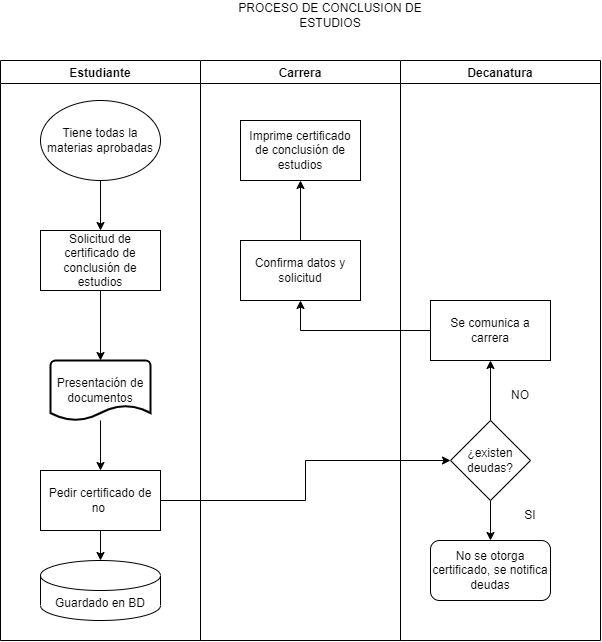

The diagram above was exported from draw.io. Its source (the exported page's mxGraphModel, read from the mxfile embedded in the PNG):
<mxGraphModel dx="918" dy="512" grid="1" gridSize="10" guides="1" tooltips="1" connect="1" arrows="1" fold="1" page="1" pageScale="1" pageWidth="827" pageHeight="1169" math="0" shadow="0">
  <root>
    <mxCell id="0" />
    <mxCell id="1" parent="0" />
    <mxCell id="vTp6MxIDt-C5fbqOUBeA-1" value="Estudiante" style="swimlane;" vertex="1" parent="1">
      <mxGeometry x="60" y="80" width="200" height="580" as="geometry" />
    </mxCell>
    <mxCell id="vTp6MxIDt-C5fbqOUBeA-2" style="edgeStyle=orthogonalEdgeStyle;rounded=0;orthogonalLoop=1;jettySize=auto;html=1;exitX=0.5;exitY=1;exitDx=0;exitDy=0;entryX=0.5;entryY=0;entryDx=0;entryDy=0;" edge="1" parent="vTp6MxIDt-C5fbqOUBeA-1" source="vTp6MxIDt-C5fbqOUBeA-3" target="vTp6MxIDt-C5fbqOUBeA-4">
      <mxGeometry relative="1" as="geometry" />
    </mxCell>
    <mxCell id="vTp6MxIDt-C5fbqOUBeA-3" value="Tiene todas la materias aprobadas" style="ellipse;whiteSpace=wrap;html=1;" vertex="1" parent="vTp6MxIDt-C5fbqOUBeA-1">
      <mxGeometry x="40" y="40" width="120" height="80" as="geometry" />
    </mxCell>
    <mxCell id="vTp6MxIDt-C5fbqOUBeA-4" value="Solicitud de certificado de conclusión de estudios" style="rounded=0;whiteSpace=wrap;html=1;" vertex="1" parent="vTp6MxIDt-C5fbqOUBeA-1">
      <mxGeometry x="40" y="170" width="120" height="60" as="geometry" />
    </mxCell>
    <mxCell id="vTp6MxIDt-C5fbqOUBeA-5" style="edgeStyle=orthogonalEdgeStyle;rounded=0;orthogonalLoop=1;jettySize=auto;html=1;" edge="1" parent="vTp6MxIDt-C5fbqOUBeA-1" source="vTp6MxIDt-C5fbqOUBeA-6" target="vTp6MxIDt-C5fbqOUBeA-9">
      <mxGeometry relative="1" as="geometry" />
    </mxCell>
    <mxCell id="vTp6MxIDt-C5fbqOUBeA-6" value="Presentación de documentos" style="strokeWidth=2;html=1;shape=mxgraph.flowchart.document2;whiteSpace=wrap;size=0.25;" vertex="1" parent="vTp6MxIDt-C5fbqOUBeA-1">
      <mxGeometry x="50" y="300" width="100" height="60" as="geometry" />
    </mxCell>
    <mxCell id="vTp6MxIDt-C5fbqOUBeA-7" value="" style="endArrow=classic;html=1;rounded=0;exitX=0.5;exitY=1;exitDx=0;exitDy=0;entryX=0.5;entryY=0;entryDx=0;entryDy=0;entryPerimeter=0;" edge="1" parent="vTp6MxIDt-C5fbqOUBeA-1" source="vTp6MxIDt-C5fbqOUBeA-4" target="vTp6MxIDt-C5fbqOUBeA-6">
      <mxGeometry width="50" height="50" relative="1" as="geometry">
        <mxPoint x="80" y="290" as="sourcePoint" />
        <mxPoint x="130" y="240" as="targetPoint" />
      </mxGeometry>
    </mxCell>
    <mxCell id="vTp6MxIDt-C5fbqOUBeA-8" style="edgeStyle=orthogonalEdgeStyle;rounded=0;orthogonalLoop=1;jettySize=auto;html=1;exitX=0.5;exitY=1;exitDx=0;exitDy=0;entryX=0.5;entryY=0;entryDx=0;entryDy=0;entryPerimeter=0;" edge="1" parent="vTp6MxIDt-C5fbqOUBeA-1" source="vTp6MxIDt-C5fbqOUBeA-9" target="vTp6MxIDt-C5fbqOUBeA-10">
      <mxGeometry relative="1" as="geometry" />
    </mxCell>
    <mxCell id="vTp6MxIDt-C5fbqOUBeA-9" value="Pedir certificado de no&amp;nbsp;" style="rounded=0;whiteSpace=wrap;html=1;" vertex="1" parent="vTp6MxIDt-C5fbqOUBeA-1">
      <mxGeometry x="40" y="410" width="120" height="60" as="geometry" />
    </mxCell>
    <mxCell id="vTp6MxIDt-C5fbqOUBeA-10" value="Guardado en BD" style="shape=cylinder3;whiteSpace=wrap;html=1;boundedLbl=1;backgroundOutline=1;size=15;" vertex="1" parent="vTp6MxIDt-C5fbqOUBeA-1">
      <mxGeometry x="40" y="500" width="120" height="60" as="geometry" />
    </mxCell>
    <mxCell id="vTp6MxIDt-C5fbqOUBeA-11" value="Carrera" style="swimlane;" vertex="1" parent="1">
      <mxGeometry x="260" y="80" width="200" height="580" as="geometry" />
    </mxCell>
    <mxCell id="vTp6MxIDt-C5fbqOUBeA-35" style="edgeStyle=orthogonalEdgeStyle;rounded=0;orthogonalLoop=1;jettySize=auto;html=1;exitX=0.5;exitY=0;exitDx=0;exitDy=0;entryX=0.5;entryY=1;entryDx=0;entryDy=0;" edge="1" parent="vTp6MxIDt-C5fbqOUBeA-11" source="vTp6MxIDt-C5fbqOUBeA-32" target="vTp6MxIDt-C5fbqOUBeA-34">
      <mxGeometry relative="1" as="geometry" />
    </mxCell>
    <mxCell id="vTp6MxIDt-C5fbqOUBeA-32" value="Confirma datos y solicitud" style="rounded=0;whiteSpace=wrap;html=1;" vertex="1" parent="vTp6MxIDt-C5fbqOUBeA-11">
      <mxGeometry x="40" y="180" width="120" height="60" as="geometry" />
    </mxCell>
    <mxCell id="vTp6MxIDt-C5fbqOUBeA-34" value="Imprime certificado de conclusión de estudios" style="rounded=0;whiteSpace=wrap;html=1;" vertex="1" parent="vTp6MxIDt-C5fbqOUBeA-11">
      <mxGeometry x="40" y="60" width="120" height="60" as="geometry" />
    </mxCell>
    <mxCell id="vTp6MxIDt-C5fbqOUBeA-17" value="Decanatura" style="swimlane;" vertex="1" parent="1">
      <mxGeometry x="460" y="80" width="200" height="580" as="geometry" />
    </mxCell>
    <mxCell id="vTp6MxIDt-C5fbqOUBeA-27" style="edgeStyle=orthogonalEdgeStyle;rounded=0;orthogonalLoop=1;jettySize=auto;html=1;exitX=0.5;exitY=1;exitDx=0;exitDy=0;" edge="1" parent="vTp6MxIDt-C5fbqOUBeA-17" source="vTp6MxIDt-C5fbqOUBeA-25" target="vTp6MxIDt-C5fbqOUBeA-26">
      <mxGeometry relative="1" as="geometry" />
    </mxCell>
    <mxCell id="vTp6MxIDt-C5fbqOUBeA-30" style="edgeStyle=orthogonalEdgeStyle;rounded=0;orthogonalLoop=1;jettySize=auto;html=1;exitX=0.5;exitY=0;exitDx=0;exitDy=0;entryX=0.5;entryY=1;entryDx=0;entryDy=0;" edge="1" parent="vTp6MxIDt-C5fbqOUBeA-17" source="vTp6MxIDt-C5fbqOUBeA-25" target="vTp6MxIDt-C5fbqOUBeA-29">
      <mxGeometry relative="1" as="geometry" />
    </mxCell>
    <mxCell id="vTp6MxIDt-C5fbqOUBeA-25" value="¿existen deudas?" style="rhombus;whiteSpace=wrap;html=1;" vertex="1" parent="vTp6MxIDt-C5fbqOUBeA-17">
      <mxGeometry x="50" y="360" width="80" height="80" as="geometry" />
    </mxCell>
    <mxCell id="vTp6MxIDt-C5fbqOUBeA-26" value="No se otorga certificado, se notifica deudas" style="rounded=1;whiteSpace=wrap;html=1;" vertex="1" parent="vTp6MxIDt-C5fbqOUBeA-17">
      <mxGeometry x="30" y="480" width="120" height="60" as="geometry" />
    </mxCell>
    <mxCell id="vTp6MxIDt-C5fbqOUBeA-28" value="SI" style="text;html=1;strokeColor=none;fillColor=none;align=center;verticalAlign=middle;whiteSpace=wrap;rounded=0;" vertex="1" parent="vTp6MxIDt-C5fbqOUBeA-17">
      <mxGeometry x="100" y="440" width="60" height="30" as="geometry" />
    </mxCell>
    <mxCell id="vTp6MxIDt-C5fbqOUBeA-29" value="Se comunica a carrera" style="rounded=0;whiteSpace=wrap;html=1;" vertex="1" parent="vTp6MxIDt-C5fbqOUBeA-17">
      <mxGeometry x="30" y="240" width="120" height="60" as="geometry" />
    </mxCell>
    <mxCell id="vTp6MxIDt-C5fbqOUBeA-31" value="NO" style="text;html=1;strokeColor=none;fillColor=none;align=center;verticalAlign=middle;whiteSpace=wrap;rounded=0;" vertex="1" parent="vTp6MxIDt-C5fbqOUBeA-17">
      <mxGeometry x="90" y="320" width="60" height="30" as="geometry" />
    </mxCell>
    <mxCell id="vTp6MxIDt-C5fbqOUBeA-23" value="&lt;blockquote style=&quot;margin: 0 0 0 40px; border: none; padding: 0px;&quot;&gt;PROCESO DE CONCLUSION DE ESTUDIOS&lt;/blockquote&gt;" style="text;html=1;strokeColor=none;fillColor=none;align=center;verticalAlign=middle;whiteSpace=wrap;rounded=0;" vertex="1" parent="1">
      <mxGeometry x="230" y="20" width="280" height="30" as="geometry" />
    </mxCell>
    <mxCell id="vTp6MxIDt-C5fbqOUBeA-24" style="edgeStyle=orthogonalEdgeStyle;rounded=0;orthogonalLoop=1;jettySize=auto;html=1;exitX=1;exitY=0.5;exitDx=0;exitDy=0;entryX=0;entryY=0.5;entryDx=0;entryDy=0;" edge="1" parent="1" source="vTp6MxIDt-C5fbqOUBeA-9" target="vTp6MxIDt-C5fbqOUBeA-25">
      <mxGeometry relative="1" as="geometry">
        <mxPoint x="500" y="520" as="targetPoint" />
      </mxGeometry>
    </mxCell>
    <mxCell id="vTp6MxIDt-C5fbqOUBeA-33" style="edgeStyle=orthogonalEdgeStyle;rounded=0;orthogonalLoop=1;jettySize=auto;html=1;exitX=0;exitY=0.5;exitDx=0;exitDy=0;entryX=0.5;entryY=1;entryDx=0;entryDy=0;" edge="1" parent="1" source="vTp6MxIDt-C5fbqOUBeA-29" target="vTp6MxIDt-C5fbqOUBeA-32">
      <mxGeometry relative="1" as="geometry" />
    </mxCell>
  </root>
</mxGraphModel>